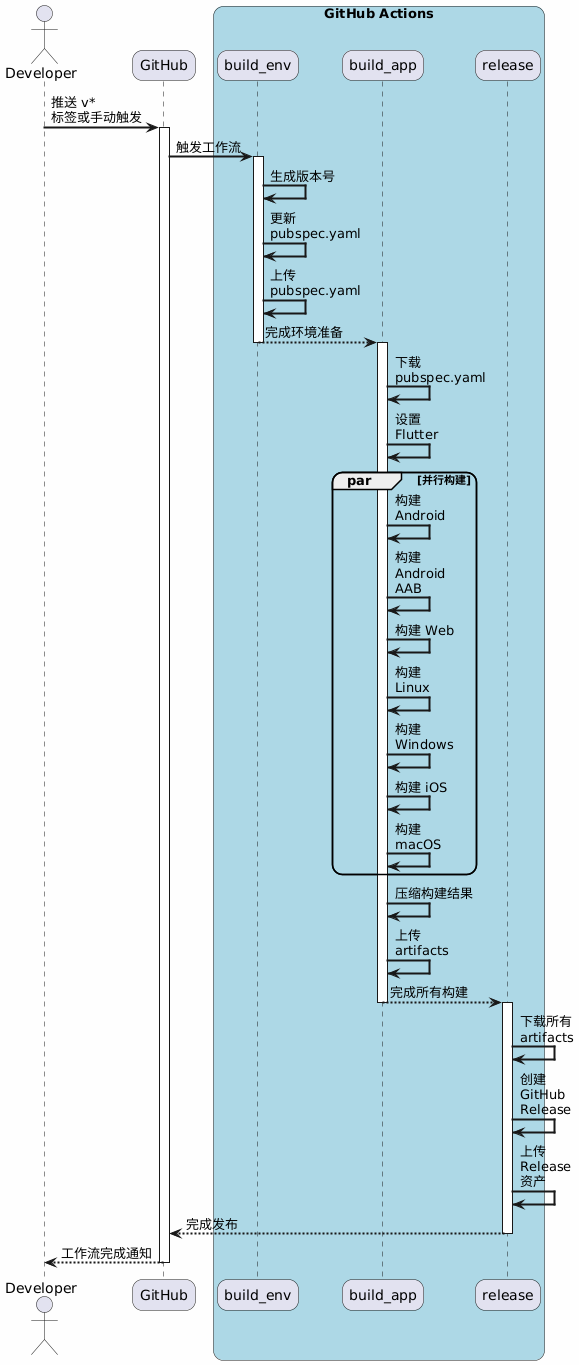

The diagram above was rendered by PlantUML. Its source (embedded in the PNG):
@startuml
skinparam backgroundColor #FEFEFE
skinparam sequenceArrowThickness 2
skinparam roundcorner 20
skinparam maxmessagesize 60

actor Developer
participant "GitHub" as GH
box "GitHub Actions" #LightBlue
    participant "build_env" as BE
    participant "build_app" as BA
    participant "release" as R
end box

Developer -> GH : 推送 v* 标签或手动触发
activate GH

GH -> BE : 触发工作流
activate BE

BE -> BE : 生成版本号
BE -> BE : 更新 pubspec.yaml
BE -> BE : 上传 pubspec.yaml
BE --> BA : 完成环境准备
deactivate BE

activate BA
BA -> BA : 下载 pubspec.yaml
BA -> BA : 设置 Flutter

par 并行构建
    BA -> BA : 构建 Android
    BA -> BA : 构建 Android AAB
    BA -> BA : 构建 Web
    BA -> BA : 构建 Linux
    BA -> BA : 构建 Windows
    BA -> BA : 构建 iOS
    BA -> BA : 构建 macOS
end

BA -> BA : 压缩构建结果
BA -> BA : 上传 artifacts
BA --> R : 完成所有构建
deactivate BA

activate R
R -> R : 下载所有 artifacts
R -> R : 创建 GitHub Release
R -> R : 上传 Release 资产
R --> GH : 完成发布
deactivate R

GH --> Developer : 工作流完成通知
deactivate GH
@enduml